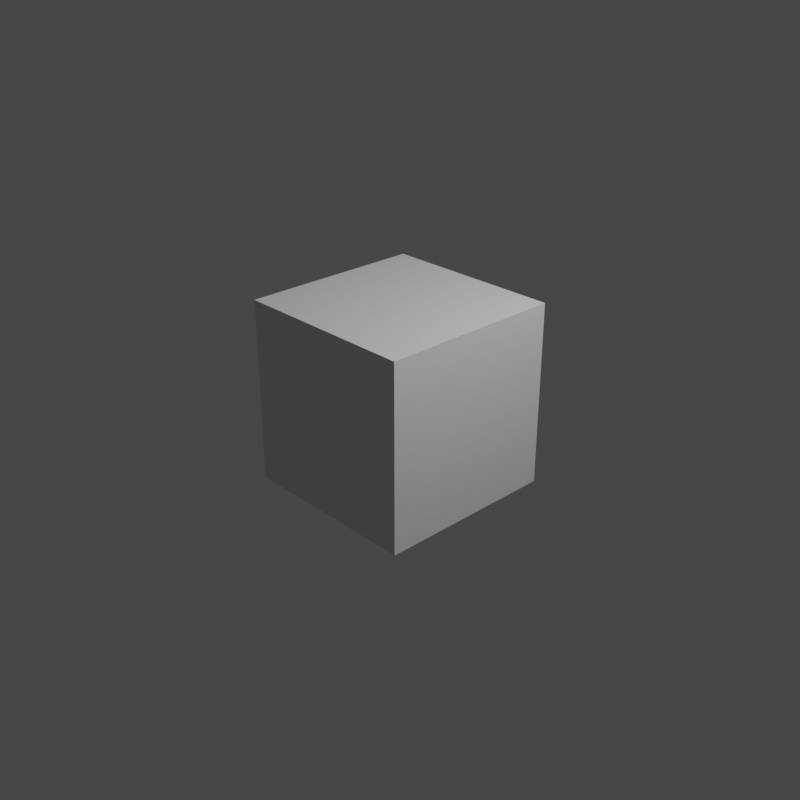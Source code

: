 # Source: stone-cv.blend  (saved by Blender 2.80.75; exported with 4.5.12 LTS)
import bpy
from mathutils import Matrix  # noqa: F401  (used for matrix-valued properties, if any)

bpy.ops.wm.read_factory_settings(use_empty=True)
scene = bpy.context.scene
scene.name = 'Scene'

# ---- collections
col_collection = bpy.data.collections.new('Collection'); scene.collection.children.link(col_collection)

# ---- materials (node trees are filled in below, after node groups)
mat_material = bpy.data.materials.new('Material')
mat_material.alpha_threshold = 0.0
mat_material.use_transparent_shadow = False
mat_material.line_color = (0.0, 0.0, 0.0, 1.0)

# ---- material node trees
mat_material.use_nodes = True; mat_material.node_tree.nodes.clear()
_N = mat_material.node_tree.nodes; _L = mat_material.node_tree.links
n0 = _N.new('ShaderNodeOutputMaterial'); n0.name = 'Material Output'; n0.location = (300, 300)
n1 = _N.new('ShaderNodeBsdfPrincipled'); n1.name = 'Principled BSDF'; n1.location = (10, 300)
n1.distribution = 'GGX'
n1.subsurface_method = 'BURLEY'
n1.inputs[2].default_value = 0.4
n1.inputs[3].default_value = 1.45
n1.inputs[27].default_value = (0.0, 0.0, 0.0, 1.0)
n1.inputs[28].default_value = 1.0
_L.new(n1.outputs[0], n0.inputs[0])
n0.is_active_output = True

# ---- world
world_world = bpy.data.worlds.new('World'); scene.world = world_world
world_world.use_nodes = True; world_world.node_tree.nodes.clear()
_N = world_world.node_tree.nodes; _L = world_world.node_tree.links
n0 = _N.new('ShaderNodeOutputWorld'); n0.name = 'World Output'; n0.location = (300, 300)
n1 = _N.new('ShaderNodeBackground'); n1.name = 'Background'; n1.location = (10, 300)
n1.inputs[0].default_value = (0.05088, 0.05088, 0.05088, 1.0)
_L.new(n1.outputs[0], n0.inputs[0])
n0.is_active_output = True
world_world.color = (0.05088, 0.05088, 0.05088)
world_world.use_sun_shadow = False
world_world.sun_shadow_jitter_overblur = 0.0

# ---- cameras
cam_camera = bpy.data.cameras.new('Camera')
cam_camera.clip_end = 100.0
cam_camera.ortho_scale = 7.314

# ---- lights
light_light = bpy.data.lights.new('Light', 'POINT')
light_light.transmission_factor = 0.0
light_light.energy = 1000.0
light_light.shadow_soft_size = 0.1
light_light.shadow_maximum_resolution = 0.006
light_light.use_absolute_resolution = True

# ---- meshes
me_cube = bpy.data.meshes.new('Cube')
me_cube.from_pydata([(1.0, 1.0, 1.0), (1.0, 1.0, -1.0), (1.0, -1.0, 1.0), (1.0, -1.0, -1.0), (-1.0, 1.0, 1.0), (-1.0, 1.0, -1.0), (-1.0, -1.0, 1.0), (-1.0, -1.0, -1.0)], [], [(0, 4, 6, 2), (3, 2, 6, 7), (7, 6, 4, 5), (5, 1, 3, 7), (1, 0, 2, 3), (5, 4, 0, 1)])
_uv = me_cube.uv_layers.new(name='UVMap')
_uv.uv.foreach_set('vector', [0.375, 0.0, 0.625, 0.0, 0.625, 0.25, 0.375, 0.25, 0.375, 0.25, 0.625, 0.25, 0.625, 0.5, 0.375, 0.5, 0.375, 0.5, 0.625, 0.5, 0.625, 0.75, 0.375, 0.75, 0.375, 0.75, 0.625, 0.75, 0.625, 1.0, 0.375, 1.0, 0.125, 0.5, 0.375, 0.5, 0.375, 0.75, 0.125, 0.75, 0.625, 0.5, 0.875, 0.5, 0.875, 0.75, 0.625, 0.75])
me_cube.materials.append(mat_material)
me_cube.use_remesh_preserve_volume = False
me_cube.use_remesh_preserve_attributes = False
me_cube.use_mirror_vertex_groups = False
me_cube.update()

# ---- objects
ob_cube = bpy.data.objects.new('Cube', me_cube)
ob_light = bpy.data.objects.new('Light', light_light)
ob_camera = bpy.data.objects.new('Camera', cam_camera)

# ---- transforms, parenting, visibility, modifiers, constraints
ob_cube.location = (0.0, 0.0, 0.0)
ob_cube.lock_rotations_4d = False
ob_cube.empty_display_type = 'ARROWS'
ob_cube.lineart.crease_threshold = 0.0
ob_light.location = (4.076, 1.005, 5.904)
ob_light.rotation_euler = (0.6503, 0.05522, 1.866)
ob_light.lock_rotations_4d = False
ob_light.empty_display_type = 'ARROWS'
ob_light.color = (0.0, 0.0, 0.0, 0.0)
ob_light.lineart.crease_threshold = 0.0
ob_camera.location = (7.359, -6.926, 4.958)
ob_camera.rotation_euler = (1.109, 0.0, 0.8149)
ob_camera.lock_rotations_4d = False
ob_camera.empty_display_type = 'ARROWS'
ob_camera.color = (0.0, 0.0, 0.0, 0.0)
ob_camera.display_type = 'WIRE'
ob_camera.lineart.crease_threshold = 0.0

# ---- collection membership
col_collection.objects.link(ob_cube)
col_collection.objects.link(ob_light)
col_collection.objects.link(ob_camera)

# ---- scene / render settings (as saved in the file)
scene.camera = ob_camera
scene.frame_start = 1; scene.frame_end = 69; scene.frame_set(1)
scene.render.engine = 'BLENDER_EEVEE_NEXT'
scene.render.resolution_x = 600
scene.render.resolution_y = 600
scene.cycles.use_denoising = False
scene.cycles.samples = 128
scene.cycles.sampling_pattern = 'TABULATED_SOBOL'
scene.cycles.use_adaptive_sampling = False
scene.cycles.use_light_tree = False
scene.view_settings.view_transform = 'Filmic'
bpy.context.view_layer.update()
